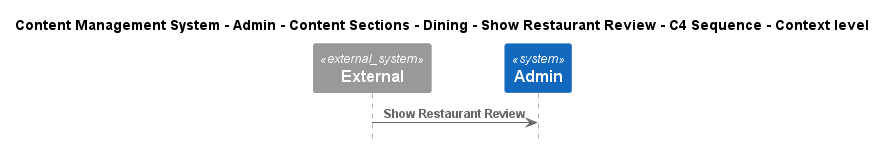

The diagram above was rendered by PlantUML. Its source (embedded in the PNG):
@startuml
!include ..\..\..\..\..\..\..\..\..\.c4s\C4_Sequence.puml

title Content Management System - Admin - Content Sections - Dining - Show Restaurant Review - C4 Sequence - Context level

System_Ext(C4InterFlow.SoftwareSystems.ExternalSystem, "External", "")
System(ContentManagementSystem.SoftwareSystems.Admin, "Admin", "Admin is the highest-privilege user in a CMS, responsible for managing users, content, system configurations, and security.")

Rel(C4InterFlow.SoftwareSystems.ExternalSystem, ContentManagementSystem.SoftwareSystems.Admin, "Show Restaurant Review")


@enduml